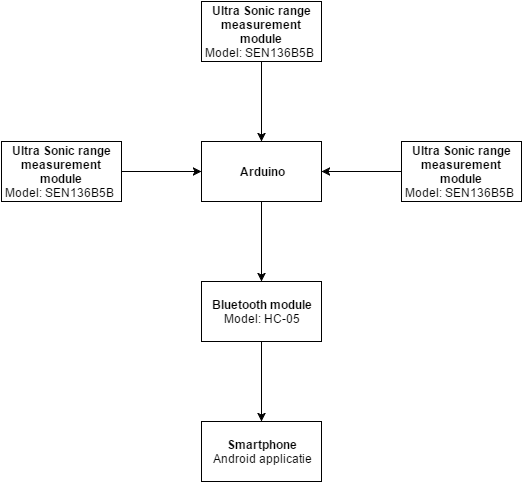

The diagram above was exported from draw.io. Its source (the exported page's mxGraphModel, read from the mxfile embedded in the PNG):
<mxGraphModel dx="1110" dy="595" grid="1" gridSize="10" guides="1" tooltips="1" connect="1" arrows="1" fold="1" page="1" pageScale="1" pageWidth="826" pageHeight="1169" background="#ffffff" math="0" shadow="0">
  <root>
    <mxCell id="0" />
    <mxCell id="1" parent="0" />
    <mxCell id="4" value="" style="edgeStyle=orthogonalEdgeStyle;rounded=0;html=1;jettySize=auto;orthogonalLoop=1;" parent="1" source="2" target="3" edge="1">
      <mxGeometry relative="1" as="geometry" />
    </mxCell>
    <mxCell id="2" value="&lt;b&gt;Ultra Sonic range measurement module&lt;/b&gt;&lt;div&gt;Model: SEN136B5B&amp;nbsp;&lt;/div&gt;" style="whiteSpace=wrap;html=1;" parent="1" vertex="1">
      <mxGeometry x="330" y="10" width="120" height="60" as="geometry" />
    </mxCell>
    <mxCell id="12" value="" style="rounded=0;html=1;jettySize=auto;orthogonalLoop=1;comic=0;strokeColor=none;" parent="1" source="3" target="11" edge="1">
      <mxGeometry relative="1" as="geometry" />
    </mxCell>
    <mxCell id="15" value="" style="edgeStyle=none;rounded=0;comic=0;html=1;jettySize=auto;orthogonalLoop=1;strokeColor=#000000;exitX=1;exitY=0.5;entryX=0;entryY=0.5;" parent="1" source="14" target="3" edge="1">
      <mxGeometry relative="1" as="geometry">
        <mxPoint x="480" y="310" as="targetPoint" />
      </mxGeometry>
    </mxCell>
    <mxCell id="17" value="" style="edgeStyle=none;rounded=0;comic=0;html=1;jettySize=auto;orthogonalLoop=1;strokeColor=#000000;" parent="1" source="3" target="16" edge="1">
      <mxGeometry relative="1" as="geometry" />
    </mxCell>
    <mxCell id="3" value="&lt;b&gt;Arduino&lt;/b&gt;" style="whiteSpace=wrap;html=1;" parent="1" vertex="1">
      <mxGeometry x="330" y="150" width="120" height="60" as="geometry" />
    </mxCell>
    <mxCell id="19" value="" style="edgeStyle=none;rounded=0;comic=0;html=1;jettySize=auto;orthogonalLoop=1;strokeColor=#000000;" parent="1" source="16" target="18" edge="1">
      <mxGeometry relative="1" as="geometry" />
    </mxCell>
    <mxCell id="16" value="&lt;b&gt;Bluetooth module&lt;/b&gt;&lt;div&gt;Model: HC-05&lt;/div&gt;" style="whiteSpace=wrap;html=1;" parent="1" vertex="1">
      <mxGeometry x="330" y="290" width="120" height="60" as="geometry" />
    </mxCell>
    <mxCell id="18" value="&lt;b&gt;Smartphone&lt;/b&gt;&lt;div&gt;Android applicatie&lt;/div&gt;" style="whiteSpace=wrap;html=1;" parent="1" vertex="1">
      <mxGeometry x="330" y="430" width="120" height="60" as="geometry" />
    </mxCell>
    <mxCell id="14" value="&lt;b&gt;Ultra Sonic range measurement module&lt;/b&gt;&lt;div&gt;Model: SEN136B5B&amp;nbsp;&lt;/div&gt;" style="whiteSpace=wrap;html=1;" parent="1" vertex="1">
      <mxGeometry x="130" y="150" width="120" height="60" as="geometry" />
    </mxCell>
    <mxCell id="11" value="&lt;b&gt;Ultra Sonic range measurement module&lt;/b&gt;&lt;div&gt;Model: SEN136B5B&amp;nbsp;&lt;/div&gt;" style="whiteSpace=wrap;html=1;" parent="1" vertex="1">
      <mxGeometry x="530" y="150" width="120" height="60" as="geometry" />
    </mxCell>
    <mxCell id="13" value="" style="endArrow=classic;html=1;strokeColor=#000000;exitX=0;exitY=0.5;entryX=1;entryY=0.5;" parent="1" source="11" target="3" edge="1">
      <mxGeometry width="50" height="50" relative="1" as="geometry">
        <mxPoint x="10" y="60" as="sourcePoint" />
        <mxPoint x="60" y="10" as="targetPoint" />
      </mxGeometry>
    </mxCell>
  </root>
</mxGraphModel>